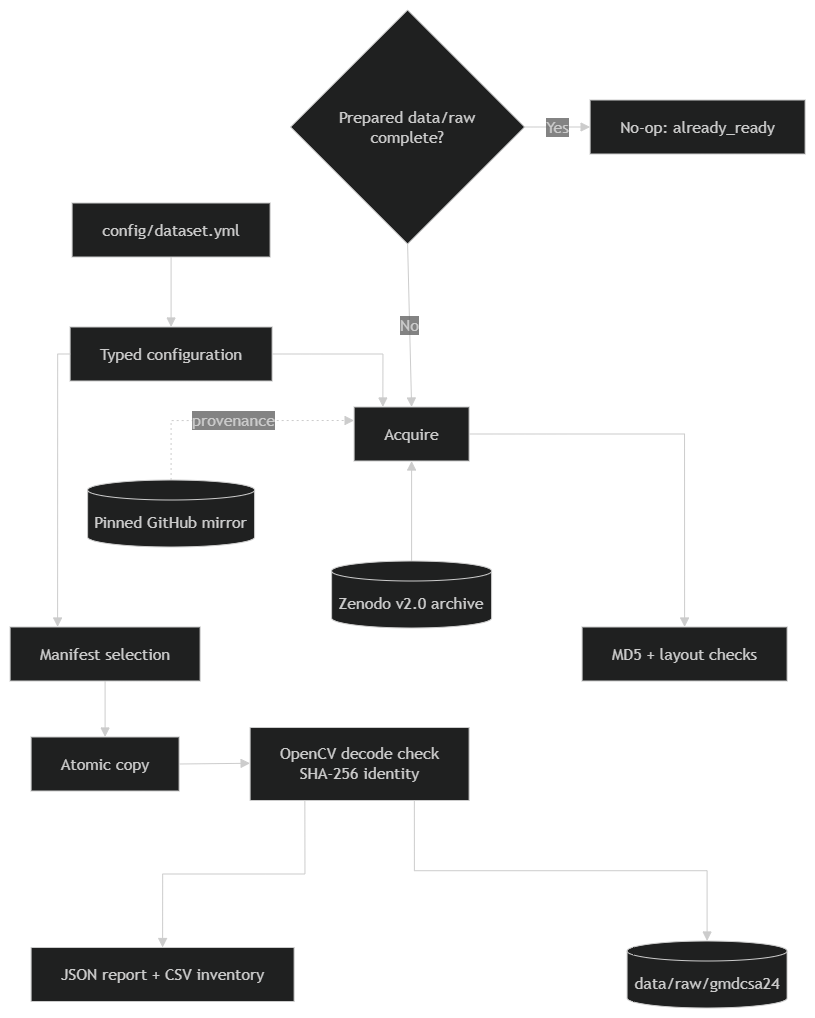

The diagram above was exported from draw.io. Its source (the exported page's mxGraphModel, read from the mxfile embedded in the PNG):
<mxGraphModel dx="2020" dy="1061" grid="1" gridSize="10" guides="1" tooltips="1" connect="1" arrows="1" fold="1" page="1" pageScale="1" pageWidth="850" pageHeight="1100" math="0" shadow="0">
  <root>
    <mxCell id="0" />
    <mxCell id="1" parent="0" />
    <UserObject label="" mermaidData="{&#10;  &quot;data&quot;: &quot;flowchart LR\n  C[config/dataset.yml] --&gt; M[Typed configuration]\n  Q{Prepared data/raw&lt;br/&gt;complete?} --&gt;|No| A[Acquire]\n  Q --&gt;|Yes| N[No-op: already_ready]\n  Z[(Zenodo v2.0 archive)] --&gt; A\n  F[(Pinned GitHub mirror)] -. provenance .-&gt; A\n  A --&gt; H[MD5 + layout checks]\n  H --&gt; S[Manifest selection]\n  M --&gt; A\n  M --&gt; S\n  S --&gt; P[Atomic copy]\n  P --&gt; V[OpenCV decode check&lt;br/&gt;SHA-256 identity]\n  V --&gt; R[(data/raw/gmdcsa24)]\n  V --&gt; O[JSON report + CSV inventory]&quot;,&#10;  &quot;config&quot;: null&#10;}" id="T3pLsaK4FItOiJqTuBOC-1">
      <mxCell connectable="0" parent="1" style="group;transparentBounds=1;editIcon=1;lockedGroup=0;groupPadding=10;" vertex="1">
        <mxGeometry as="geometry" />
      </mxCell>
    </UserObject>
    <UserObject label="config/dataset.yml" mermaidId="n:C" mermaidBaseStyle="html=1;whiteSpace=wrap;strokeWidth=1;fillColor=light-dark(#ECECFF,#1f2020);strokeColor=light-dark(#9370DB,#cccccc);fontColor=light-dark(#333333,#cccccc);fontFamily=Trebuchet MS,Verdana,Arial,sans-serif;fontSize=16;" mermaidBaseValue="config/dataset.yml" id="T3pLsaK4FItOiJqTuBOC-2">
      <mxCell parent="T3pLsaK4FItOiJqTuBOC-1" style="html=1;whiteSpace=wrap;strokeWidth=1;fillColor=light-dark(#ECECFF,#1f2020);strokeColor=light-dark(#9370DB,#cccccc);fontColor=light-dark(#333333,#cccccc);fontFamily=Trebuchet MS,Verdana,Arial,sans-serif;fontSize=16;" vertex="1">
        <mxGeometry height="54" width="198" x="90" y="223" as="geometry" />
      </mxCell>
    </UserObject>
    <UserObject label="Typed configuration" mermaidId="n:M" mermaidBaseStyle="html=1;whiteSpace=wrap;strokeWidth=1;fillColor=light-dark(#ECECFF,#1f2020);strokeColor=light-dark(#9370DB,#cccccc);fontColor=light-dark(#333333,#cccccc);fontFamily=Trebuchet MS,Verdana,Arial,sans-serif;fontSize=16;" mermaidBaseValue="Typed configuration" id="T3pLsaK4FItOiJqTuBOC-3">
      <mxCell parent="T3pLsaK4FItOiJqTuBOC-1" style="html=1;whiteSpace=wrap;strokeWidth=1;fillColor=light-dark(#ECECFF,#1f2020);strokeColor=light-dark(#9370DB,#cccccc);fontColor=light-dark(#333333,#cccccc);fontFamily=Trebuchet MS,Verdana,Arial,sans-serif;fontSize=16;" vertex="1">
        <mxGeometry height="54" width="202" x="88" y="347" as="geometry" />
      </mxCell>
    </UserObject>
    <UserObject label="Prepared data/raw&#10;complete?" mermaidId="n:Q" mermaidBaseStyle="rhombus;html=1;strokeWidth=1;whiteSpace=wrap;fillColor=light-dark(#ECECFF,#1f2020);strokeColor=light-dark(#9370DB,#cccccc);fontColor=light-dark(#333333,#cccccc);fontFamily=Trebuchet MS,Verdana,Arial,sans-serif;fontSize=16;" mermaidBaseValue="Prepared data/raw&#10;complete?" id="T3pLsaK4FItOiJqTuBOC-4">
      <mxCell parent="T3pLsaK4FItOiJqTuBOC-1" style="rhombus;html=1;strokeWidth=1;whiteSpace=wrap;fillColor=light-dark(#ECECFF,#1f2020);strokeColor=light-dark(#9370DB,#cccccc);fontColor=light-dark(#333333,#cccccc);fontFamily=Trebuchet MS,Verdana,Arial,sans-serif;fontSize=16;" vertex="1">
        <mxGeometry height="234" width="234" x="308.5" y="30" as="geometry" />
      </mxCell>
    </UserObject>
    <UserObject label="Acquire" mermaidId="n:A" mermaidBaseStyle="html=1;whiteSpace=wrap;strokeWidth=1;fillColor=light-dark(#ECECFF,#1f2020);strokeColor=light-dark(#9370DB,#cccccc);fontColor=light-dark(#333333,#cccccc);fontFamily=Trebuchet MS,Verdana,Arial,sans-serif;fontSize=16;" mermaidBaseValue="Acquire" id="T3pLsaK4FItOiJqTuBOC-5">
      <mxCell parent="T3pLsaK4FItOiJqTuBOC-1" style="html=1;whiteSpace=wrap;strokeWidth=1;fillColor=light-dark(#ECECFF,#1f2020);strokeColor=light-dark(#9370DB,#cccccc);fontColor=light-dark(#333333,#cccccc);fontFamily=Trebuchet MS,Verdana,Arial,sans-serif;fontSize=16;" vertex="1">
        <mxGeometry height="54" width="115" x="372" y="427" as="geometry" />
      </mxCell>
    </UserObject>
    <UserObject label="No-op: already_ready" mermaidId="n:N" mermaidBaseStyle="html=1;whiteSpace=wrap;strokeWidth=1;fillColor=light-dark(#ECECFF,#1f2020);strokeColor=light-dark(#9370DB,#cccccc);fontColor=light-dark(#333333,#cccccc);fontFamily=Trebuchet MS,Verdana,Arial,sans-serif;fontSize=16;" mermaidBaseValue="No-op: already_ready" id="T3pLsaK4FItOiJqTuBOC-6">
      <mxCell parent="T3pLsaK4FItOiJqTuBOC-1" style="html=1;whiteSpace=wrap;strokeWidth=1;fillColor=light-dark(#ECECFF,#1f2020);strokeColor=light-dark(#9370DB,#cccccc);fontColor=light-dark(#333333,#cccccc);fontFamily=Trebuchet MS,Verdana,Arial,sans-serif;fontSize=16;" vertex="1">
        <mxGeometry height="54" width="215" x="608" y="120" as="geometry" />
      </mxCell>
    </UserObject>
    <UserObject label="Zenodo v2.0 archive" mermaidId="n:Z" mermaidBaseStyle="html=1;shape=cylinder3;boundedLbl=1;backgroundOutline=1;size=10;strokeWidth=1;whiteSpace=wrap;fillColor=light-dark(#ECECFF,#1f2020);strokeColor=light-dark(#9370DB,#cccccc);fontColor=light-dark(#333333,#cccccc);fontFamily=Trebuchet MS,Verdana,Arial,sans-serif;fontSize=16;" mermaidBaseValue="Zenodo v2.0 archive" id="T3pLsaK4FItOiJqTuBOC-7">
      <mxCell parent="T3pLsaK4FItOiJqTuBOC-1" style="html=1;shape=cylinder3;boundedLbl=1;backgroundOutline=1;size=10;strokeWidth=1;whiteSpace=wrap;fillColor=light-dark(#ECECFF,#1f2020);strokeColor=light-dark(#9370DB,#cccccc);fontColor=light-dark(#333333,#cccccc);fontFamily=Trebuchet MS,Verdana,Arial,sans-serif;fontSize=16;" vertex="1">
        <mxGeometry height="67" width="160" x="349.5" y="581" as="geometry" />
      </mxCell>
    </UserObject>
    <UserObject label="Pinned GitHub mirror" mermaidId="n:F" mermaidBaseStyle="html=1;shape=cylinder3;boundedLbl=1;backgroundOutline=1;size=10;strokeWidth=1;whiteSpace=wrap;fillColor=light-dark(#ECECFF,#1f2020);strokeColor=light-dark(#9370DB,#cccccc);fontColor=light-dark(#333333,#cccccc);fontFamily=Trebuchet MS,Verdana,Arial,sans-serif;fontSize=16;" mermaidBaseValue="Pinned GitHub mirror" id="T3pLsaK4FItOiJqTuBOC-8">
      <mxCell parent="T3pLsaK4FItOiJqTuBOC-1" style="html=1;shape=cylinder3;boundedLbl=1;backgroundOutline=1;size=10;strokeWidth=1;whiteSpace=wrap;fillColor=light-dark(#ECECFF,#1f2020);strokeColor=light-dark(#9370DB,#cccccc);fontColor=light-dark(#333333,#cccccc);fontFamily=Trebuchet MS,Verdana,Arial,sans-serif;fontSize=16;" vertex="1">
        <mxGeometry height="67" width="167" x="105.5" y="500" as="geometry" />
      </mxCell>
    </UserObject>
    <mxCell id="T3pLsaK4FItOiJqTuBOC-28" edge="1" parent="T3pLsaK4FItOiJqTuBOC-1" source="T3pLsaK4FItOiJqTuBOC-9" style="edgeStyle=orthogonalEdgeStyle;rounded=0;orthogonalLoop=1;jettySize=auto;html=1;exitX=0;exitY=0.5;exitDx=0;exitDy=0;" target="T3pLsaK4FItOiJqTuBOC-10">
      <mxGeometry relative="1" as="geometry" />
    </mxCell>
    <UserObject label="MD5 + layout checks" mermaidId="n:H" mermaidBaseStyle="html=1;whiteSpace=wrap;strokeWidth=1;fillColor=light-dark(#ECECFF,#1f2020);strokeColor=light-dark(#9370DB,#cccccc);fontColor=light-dark(#333333,#cccccc);fontFamily=Trebuchet MS,Verdana,Arial,sans-serif;fontSize=16;" mermaidBaseValue="MD5 + layout checks" id="T3pLsaK4FItOiJqTuBOC-9">
      <mxCell parent="T3pLsaK4FItOiJqTuBOC-1" style="html=1;whiteSpace=wrap;strokeWidth=1;fillColor=light-dark(#ECECFF,#1f2020);strokeColor=light-dark(#9370DB,#cccccc);fontColor=light-dark(#333333,#cccccc);fontFamily=Trebuchet MS,Verdana,Arial,sans-serif;fontSize=16;" vertex="1">
        <mxGeometry height="54" width="205" x="600" y="647" as="geometry" />
      </mxCell>
    </UserObject>
    <UserObject label="Manifest selection" mermaidId="n:S" mermaidBaseStyle="html=1;whiteSpace=wrap;strokeWidth=1;fillColor=light-dark(#ECECFF,#1f2020);strokeColor=light-dark(#9370DB,#cccccc);fontColor=light-dark(#333333,#cccccc);fontFamily=Trebuchet MS,Verdana,Arial,sans-serif;fontSize=16;" mermaidBaseValue="Manifest selection" id="T3pLsaK4FItOiJqTuBOC-10">
      <mxCell parent="T3pLsaK4FItOiJqTuBOC-1" style="html=1;whiteSpace=wrap;strokeWidth=1;fillColor=light-dark(#ECECFF,#1f2020);strokeColor=light-dark(#9370DB,#cccccc);fontColor=light-dark(#333333,#cccccc);fontFamily=Trebuchet MS,Verdana,Arial,sans-serif;fontSize=16;" vertex="1">
        <mxGeometry height="54" width="190" x="28" y="647" as="geometry" />
      </mxCell>
    </UserObject>
    <UserObject label="Atomic copy" mermaidId="n:P" mermaidBaseStyle="html=1;whiteSpace=wrap;strokeWidth=1;fillColor=light-dark(#ECECFF,#1f2020);strokeColor=light-dark(#9370DB,#cccccc);fontColor=light-dark(#333333,#cccccc);fontFamily=Trebuchet MS,Verdana,Arial,sans-serif;fontSize=16;" mermaidBaseValue="Atomic copy" id="T3pLsaK4FItOiJqTuBOC-11">
      <mxCell parent="T3pLsaK4FItOiJqTuBOC-1" style="html=1;whiteSpace=wrap;strokeWidth=1;fillColor=light-dark(#ECECFF,#1f2020);strokeColor=light-dark(#9370DB,#cccccc);fontColor=light-dark(#333333,#cccccc);fontFamily=Trebuchet MS,Verdana,Arial,sans-serif;fontSize=16;" vertex="1">
        <mxGeometry height="54" width="148" x="49" y="757" as="geometry" />
      </mxCell>
    </UserObject>
    <UserObject label="OpenCV decode check&#10;SHA-256 identity" mermaidId="n:V" mermaidBaseStyle="html=1;whiteSpace=wrap;strokeWidth=1;fillColor=light-dark(#ECECFF,#1f2020);strokeColor=light-dark(#9370DB,#cccccc);fontColor=light-dark(#333333,#cccccc);fontFamily=Trebuchet MS,Verdana,Arial,sans-serif;fontSize=16;" mermaidBaseValue="OpenCV decode check&#10;SHA-256 identity" id="T3pLsaK4FItOiJqTuBOC-12">
      <mxCell parent="T3pLsaK4FItOiJqTuBOC-1" style="html=1;whiteSpace=wrap;strokeWidth=1;fillColor=light-dark(#ECECFF,#1f2020);strokeColor=light-dark(#9370DB,#cccccc);fontColor=light-dark(#333333,#cccccc);fontFamily=Trebuchet MS,Verdana,Arial,sans-serif;fontSize=16;" vertex="1">
        <mxGeometry height="73" width="219" x="268" y="747.5" as="geometry" />
      </mxCell>
    </UserObject>
    <UserObject label="data/raw/gmdcsa24" mermaidId="n:R" mermaidBaseStyle="html=1;shape=cylinder3;boundedLbl=1;backgroundOutline=1;size=10;strokeWidth=1;whiteSpace=wrap;fillColor=light-dark(#ECECFF,#1f2020);strokeColor=light-dark(#9370DB,#cccccc);fontColor=light-dark(#333333,#cccccc);fontFamily=Trebuchet MS,Verdana,Arial,sans-serif;fontSize=16;" mermaidBaseValue="data/raw/gmdcsa24" id="T3pLsaK4FItOiJqTuBOC-13">
      <mxCell parent="T3pLsaK4FItOiJqTuBOC-1" style="html=1;shape=cylinder3;boundedLbl=1;backgroundOutline=1;size=10;strokeWidth=1;whiteSpace=wrap;fillColor=light-dark(#ECECFF,#1f2020);strokeColor=light-dark(#9370DB,#cccccc);fontColor=light-dark(#333333,#cccccc);fontFamily=Trebuchet MS,Verdana,Arial,sans-serif;fontSize=16;" vertex="1">
        <mxGeometry height="67" width="160" x="645" y="961" as="geometry" />
      </mxCell>
    </UserObject>
    <UserObject label="JSON report + CSV inventory" mermaidId="n:O" mermaidBaseStyle="html=1;whiteSpace=wrap;strokeWidth=1;fillColor=light-dark(#ECECFF,#1f2020);strokeColor=light-dark(#9370DB,#cccccc);fontColor=light-dark(#333333,#cccccc);fontFamily=Trebuchet MS,Verdana,Arial,sans-serif;fontSize=16;" mermaidBaseValue="JSON report + CSV inventory" id="T3pLsaK4FItOiJqTuBOC-14">
      <mxCell parent="T3pLsaK4FItOiJqTuBOC-1" style="html=1;whiteSpace=wrap;strokeWidth=1;fillColor=light-dark(#ECECFF,#1f2020);strokeColor=light-dark(#9370DB,#cccccc);fontColor=light-dark(#333333,#cccccc);fontFamily=Trebuchet MS,Verdana,Arial,sans-serif;fontSize=16;" vertex="1">
        <mxGeometry height="54" width="263" x="49" y="967.5" as="geometry" />
      </mxCell>
    </UserObject>
    <UserObject label="" mermaidId="e:C-&gt;M#0" mermaidBaseStyle="curved=1;startArrow=none;endArrow=block;endSize=7;strokeColor=light-dark(#333333,#cccccc);exitX=1;exitY=0.5;entryX=0;entryY=0.5;" mermaidBaseValue="" id="T3pLsaK4FItOiJqTuBOC-15">
      <mxCell edge="1" parent="T3pLsaK4FItOiJqTuBOC-1" source="T3pLsaK4FItOiJqTuBOC-2" style="curved=1;startArrow=none;endArrow=block;endSize=7;strokeColor=light-dark(#333333,#cccccc);exitX=0.5;exitY=1;rounded=0;exitDx=0;exitDy=0;" target="T3pLsaK4FItOiJqTuBOC-3">
        <mxGeometry relative="1" as="geometry">
          <Array as="points" />
        </mxGeometry>
      </mxCell>
    </UserObject>
    <UserObject label="No" mermaidId="e:Q-&gt;A#0" mermaidBaseStyle="curved=1;startArrow=none;endArrow=block;endSize=7;strokeColor=light-dark(#333333,#cccccc);html=1;fontSize=16;labelBackgroundColor=light-dark(#E8E8E88D,#2a2a2a8D);fontFamily=Trebuchet MS,Verdana,Arial,sans-serif;fontColor=light-dark(#333333,#cccccc);exitX=1;exitY=0.73;entryX=0.09;entryY=0;" mermaidBaseValue="No" id="T3pLsaK4FItOiJqTuBOC-16">
      <mxCell edge="1" parent="T3pLsaK4FItOiJqTuBOC-1" source="T3pLsaK4FItOiJqTuBOC-4" style="curved=1;startArrow=none;endArrow=block;endSize=7;strokeColor=light-dark(#333333,#cccccc);html=1;fontSize=16;labelBackgroundColor=light-dark(#E8E8E88D,#2a2a2a8D);fontFamily=Trebuchet MS,Verdana,Arial,sans-serif;fontColor=light-dark(#333333,#cccccc);exitX=0.5;exitY=1;entryX=0.5;entryY=0;rounded=0;exitDx=0;exitDy=0;entryDx=0;entryDy=0;" target="T3pLsaK4FItOiJqTuBOC-5">
        <mxGeometry relative="1" as="geometry">
          <mxPoint x="429.5" y="324" as="targetPoint" />
        </mxGeometry>
      </mxCell>
    </UserObject>
    <UserObject label="Yes" mermaidId="e:Q-&gt;N#0" mermaidBaseStyle="curved=1;startArrow=none;endArrow=block;endSize=7;strokeColor=light-dark(#333333,#cccccc);html=1;fontSize=16;labelBackgroundColor=light-dark(#E8E8E88D,#2a2a2a8D);fontFamily=Trebuchet MS,Verdana,Arial,sans-serif;fontColor=light-dark(#333333,#cccccc);exitX=1;exitY=0.29;entryX=0.17;entryY=1;" mermaidBaseValue="Yes" id="T3pLsaK4FItOiJqTuBOC-17">
      <mxCell edge="1" parent="T3pLsaK4FItOiJqTuBOC-1" source="T3pLsaK4FItOiJqTuBOC-4" style="curved=1;startArrow=none;endArrow=block;endSize=7;strokeColor=light-dark(#333333,#cccccc);html=1;fontSize=16;labelBackgroundColor=light-dark(#E8E8E88D,#2a2a2a8D);fontFamily=Trebuchet MS,Verdana,Arial,sans-serif;fontColor=light-dark(#333333,#cccccc);exitX=1;exitY=0.5;entryX=0;entryY=0.5;rounded=0;entryDx=0;entryDy=0;exitDx=0;exitDy=0;" target="T3pLsaK4FItOiJqTuBOC-6">
        <mxGeometry relative="1" as="geometry" />
      </mxCell>
    </UserObject>
    <UserObject label="" mermaidId="e:Z-&gt;A#0" mermaidBaseStyle="curved=1;startArrow=none;endArrow=block;endSize=7;strokeColor=light-dark(#333333,#cccccc);exitX=1;exitY=0.51;entryX=0;entryY=0.61;" mermaidBaseValue="" id="T3pLsaK4FItOiJqTuBOC-18">
      <mxCell edge="1" parent="T3pLsaK4FItOiJqTuBOC-1" source="T3pLsaK4FItOiJqTuBOC-7" style="startArrow=none;endArrow=block;endSize=7;strokeColor=light-dark(#333333,#cccccc);exitX=0.5;exitY=0;entryX=0.5;entryY=1;rounded=0;exitDx=0;exitDy=0;exitPerimeter=0;edgeStyle=orthogonalEdgeStyle;entryDx=0;entryDy=0;" target="T3pLsaK4FItOiJqTuBOC-5">
        <mxGeometry relative="1" as="geometry" />
      </mxCell>
    </UserObject>
    <UserObject label="provenance" mermaidId="e:F-&gt;A#0" mermaidBaseStyle="curved=1;dashed=1;dashPattern=2 3;fixDash=1;startArrow=none;endArrow=block;endSize=7;strokeColor=light-dark(#333333,#cccccc);html=1;fontSize=16;labelBackgroundColor=light-dark(#E8E8E88D,#2a2a2a8D);fontFamily=Trebuchet MS,Verdana,Arial,sans-serif;fontColor=light-dark(#333333,#cccccc);exitX=1;exitY=0.51;entryX=0.19;entryY=1;" mermaidBaseValue="provenance" id="T3pLsaK4FItOiJqTuBOC-19">
      <mxCell edge="1" parent="T3pLsaK4FItOiJqTuBOC-1" source="T3pLsaK4FItOiJqTuBOC-8" style="dashed=1;dashPattern=2 3;fixDash=1;startArrow=none;endArrow=block;endSize=7;strokeColor=light-dark(#333333,#cccccc);html=1;fontSize=16;labelBackgroundColor=light-dark(#E8E8E88D,#2a2a2a8D);fontFamily=Trebuchet MS,Verdana,Arial,sans-serif;fontColor=light-dark(#333333,#cccccc);exitX=0.5;exitY=0;entryX=0;entryY=0.25;rounded=0;entryDx=0;entryDy=0;exitDx=0;exitDy=0;exitPerimeter=0;edgeStyle=orthogonalEdgeStyle;" target="T3pLsaK4FItOiJqTuBOC-5">
        <mxGeometry relative="1" as="geometry" />
      </mxCell>
    </UserObject>
    <UserObject label="" mermaidId="e:A-&gt;H#0" mermaidBaseStyle="curved=1;startArrow=none;endArrow=block;endSize=7;strokeColor=light-dark(#333333,#cccccc);exitX=1;exitY=0.5;entryX=0;entryY=0.5;" mermaidBaseValue="" id="T3pLsaK4FItOiJqTuBOC-20">
      <mxCell edge="1" parent="T3pLsaK4FItOiJqTuBOC-1" source="T3pLsaK4FItOiJqTuBOC-5" style="startArrow=none;endArrow=block;endSize=7;strokeColor=light-dark(#333333,#cccccc);exitX=1;exitY=0.5;entryX=0.5;entryY=0;rounded=0;exitDx=0;exitDy=0;entryDx=0;entryDy=0;edgeStyle=orthogonalEdgeStyle;" target="T3pLsaK4FItOiJqTuBOC-9">
        <mxGeometry relative="1" as="geometry" />
      </mxCell>
    </UserObject>
    <UserObject label="" mermaidId="e:M-&gt;A#0" mermaidBaseStyle="curved=1;startArrow=none;endArrow=block;endSize=7;strokeColor=light-dark(#333333,#cccccc);exitX=0.8;exitY=1;entryX=0.36;entryY=0;" mermaidBaseValue="" id="T3pLsaK4FItOiJqTuBOC-22">
      <mxCell edge="1" parent="T3pLsaK4FItOiJqTuBOC-1" source="T3pLsaK4FItOiJqTuBOC-3" style="startArrow=none;endArrow=block;endSize=7;strokeColor=light-dark(#333333,#cccccc);exitX=1;exitY=0.5;entryX=0.25;entryY=0;rounded=0;exitDx=0;exitDy=0;edgeStyle=orthogonalEdgeStyle;entryDx=0;entryDy=0;" target="T3pLsaK4FItOiJqTuBOC-5">
        <mxGeometry relative="1" as="geometry" />
      </mxCell>
    </UserObject>
    <UserObject label="" mermaidId="e:M-&gt;S#0" mermaidBaseStyle="curved=1;startArrow=none;endArrow=block;endSize=7;strokeColor=light-dark(#333333,#cccccc);exitX=1;exitY=0.39;entryX=0.42;entryY=0;" mermaidBaseValue="" id="T3pLsaK4FItOiJqTuBOC-23">
      <mxCell edge="1" parent="T3pLsaK4FItOiJqTuBOC-1" source="T3pLsaK4FItOiJqTuBOC-3" style="startArrow=none;endArrow=block;endSize=7;strokeColor=light-dark(#333333,#cccccc);exitX=0;exitY=0.5;entryX=0.25;entryY=0;rounded=0;exitDx=0;exitDy=0;edgeStyle=orthogonalEdgeStyle;entryDx=0;entryDy=0;" target="T3pLsaK4FItOiJqTuBOC-10">
        <mxGeometry relative="1" as="geometry" />
      </mxCell>
    </UserObject>
    <UserObject label="" mermaidId="e:S-&gt;P#0" mermaidBaseStyle="curved=1;startArrow=none;endArrow=block;endSize=7;strokeColor=light-dark(#333333,#cccccc);exitX=1;exitY=0.5;entryX=0;entryY=0.5;" mermaidBaseValue="" id="T3pLsaK4FItOiJqTuBOC-24">
      <mxCell edge="1" parent="T3pLsaK4FItOiJqTuBOC-1" source="T3pLsaK4FItOiJqTuBOC-10" style="curved=1;startArrow=none;endArrow=block;endSize=7;strokeColor=light-dark(#333333,#cccccc);exitX=0.5;exitY=1;rounded=0;exitDx=0;exitDy=0;" target="T3pLsaK4FItOiJqTuBOC-11">
        <mxGeometry relative="1" as="geometry">
          <Array as="points" />
        </mxGeometry>
      </mxCell>
    </UserObject>
    <UserObject label="" mermaidId="e:P-&gt;V#0" mermaidBaseStyle="curved=1;startArrow=none;endArrow=block;endSize=7;strokeColor=light-dark(#333333,#cccccc);exitX=1;exitY=0.5;entryX=0;entryY=0.49;" mermaidBaseValue="" id="T3pLsaK4FItOiJqTuBOC-25">
      <mxCell edge="1" parent="T3pLsaK4FItOiJqTuBOC-1" source="T3pLsaK4FItOiJqTuBOC-11" style="curved=1;startArrow=none;endArrow=block;endSize=7;strokeColor=light-dark(#333333,#cccccc);exitX=1;exitY=0.5;entryX=0;entryY=0.49;rounded=0;" target="T3pLsaK4FItOiJqTuBOC-12">
        <mxGeometry relative="1" as="geometry">
          <Array as="points" />
        </mxGeometry>
      </mxCell>
    </UserObject>
    <UserObject label="" mermaidId="e:V-&gt;R#0" mermaidBaseStyle="curved=1;startArrow=none;endArrow=block;endSize=7;strokeColor=light-dark(#333333,#cccccc);exitX=0.9;exitY=1;entryX=0;entryY=0.49;" mermaidBaseValue="" id="T3pLsaK4FItOiJqTuBOC-26">
      <mxCell edge="1" parent="T3pLsaK4FItOiJqTuBOC-1" source="T3pLsaK4FItOiJqTuBOC-12" style="startArrow=none;endArrow=block;endSize=7;strokeColor=light-dark(#333333,#cccccc);exitX=0.75;exitY=1;entryX=0.5;entryY=0;rounded=0;entryDx=0;entryDy=0;entryPerimeter=0;edgeStyle=orthogonalEdgeStyle;exitDx=0;exitDy=0;" target="T3pLsaK4FItOiJqTuBOC-13">
        <mxGeometry relative="1" as="geometry" />
      </mxCell>
    </UserObject>
    <UserObject label="" mermaidId="e:V-&gt;O#0" mermaidBaseStyle="curved=1;startArrow=none;endArrow=block;endSize=7;strokeColor=light-dark(#333333,#cccccc);exitX=0.9;exitY=0;entryX=0;entryY=0.5;" mermaidBaseValue="" id="T3pLsaK4FItOiJqTuBOC-27">
      <mxCell edge="1" parent="T3pLsaK4FItOiJqTuBOC-1" source="T3pLsaK4FItOiJqTuBOC-12" style="startArrow=none;endArrow=block;endSize=7;strokeColor=light-dark(#333333,#cccccc);exitX=0.25;exitY=1;entryX=0.5;entryY=0;rounded=0;entryDx=0;entryDy=0;edgeStyle=orthogonalEdgeStyle;exitDx=0;exitDy=0;" target="T3pLsaK4FItOiJqTuBOC-14">
        <mxGeometry relative="1" as="geometry" />
      </mxCell>
    </UserObject>
  </root>
</mxGraphModel>